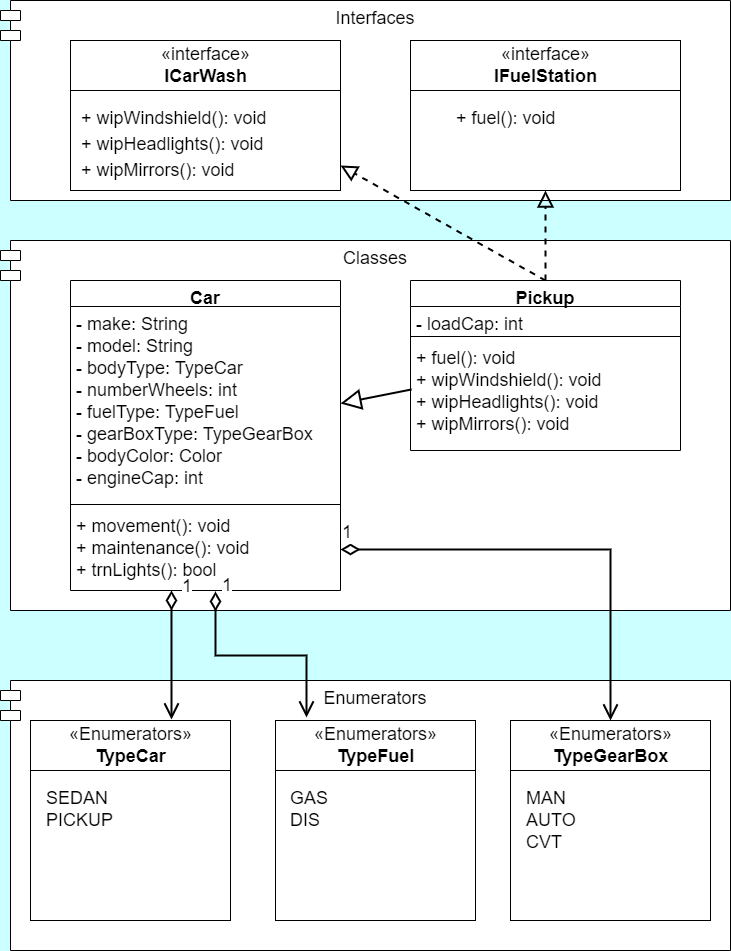

The diagram above was exported from draw.io. Its source (the exported page's mxGraphModel, read from the mxfile embedded in the PNG):
<mxGraphModel dx="1380" dy="749" grid="1" gridSize="10" guides="1" tooltips="1" connect="1" arrows="1" fold="1" page="1" pageScale="1" pageWidth="827" pageHeight="1169" background="#CCFFFF" math="0" shadow="0">
  <root>
    <mxCell id="0" />
    <mxCell id="1" parent="0" />
    <mxCell id="kp9aZkI5twLrqLlJCcCX-1" value="Interfaces" style="shape=module;align=left;spacingLeft=20;align=center;verticalAlign=top;shadow=0;fontSize=18;" vertex="1" parent="1">
      <mxGeometry x="30" y="40" width="730" height="200" as="geometry" />
    </mxCell>
    <mxCell id="kp9aZkI5twLrqLlJCcCX-2" value="Classes" style="shape=module;align=left;spacingLeft=20;align=center;verticalAlign=top;fontSize=18;" vertex="1" parent="1">
      <mxGeometry x="30" y="280" width="730" height="370" as="geometry" />
    </mxCell>
    <mxCell id="kp9aZkI5twLrqLlJCcCX-3" value="Enumerators" style="shape=module;align=left;spacingLeft=20;align=center;verticalAlign=top;fontSize=18;" vertex="1" parent="1">
      <mxGeometry x="30" y="720" width="730" height="270" as="geometry" />
    </mxCell>
    <mxCell id="kp9aZkI5twLrqLlJCcCX-17" value="&lt;font style=&quot;font-size: 18px;&quot;&gt;«interface»&lt;br&gt;&lt;b style=&quot;border-color: var(--border-color);&quot;&gt;ICarWash&lt;/b&gt;&lt;/font&gt;" style="html=1;rounded=0;" vertex="1" parent="1">
      <mxGeometry x="100" y="80" width="270" height="50" as="geometry" />
    </mxCell>
    <mxCell id="kp9aZkI5twLrqLlJCcCX-18" value="" style="html=1;" vertex="1" parent="1">
      <mxGeometry x="100" y="130" width="270" height="100" as="geometry" />
    </mxCell>
    <mxCell id="kp9aZkI5twLrqLlJCcCX-19" value="+ wipWindshield(): void" style="text;strokeColor=none;fillColor=none;align=left;verticalAlign=top;spacingLeft=4;spacingRight=4;overflow=hidden;rotatable=0;points=[[0,0.5],[1,0.5]];portConstraint=eastwest;fontSize=18;" vertex="1" parent="1">
      <mxGeometry x="105" y="140" width="200" height="26" as="geometry" />
    </mxCell>
    <mxCell id="kp9aZkI5twLrqLlJCcCX-20" value="+ wipHeadlights(): void" style="text;strokeColor=none;fillColor=none;align=left;verticalAlign=top;spacingLeft=4;spacingRight=4;overflow=hidden;rotatable=0;points=[[0,0.5],[1,0.5]];portConstraint=eastwest;fontSize=18;" vertex="1" parent="1">
      <mxGeometry x="105" y="166" width="200" height="26" as="geometry" />
    </mxCell>
    <mxCell id="kp9aZkI5twLrqLlJCcCX-21" value="+ wipMirrors(): void" style="text;strokeColor=none;fillColor=none;align=left;verticalAlign=top;spacingLeft=4;spacingRight=4;overflow=hidden;rotatable=0;points=[[0,0.5],[1,0.5]];portConstraint=eastwest;fontSize=18;" vertex="1" parent="1">
      <mxGeometry x="105" y="192" width="190" height="26" as="geometry" />
    </mxCell>
    <mxCell id="kp9aZkI5twLrqLlJCcCX-22" value="&lt;font style=&quot;font-size: 18px;&quot;&gt;«interface»&lt;br&gt;&lt;b&gt;IFuelStation&lt;/b&gt;&lt;/font&gt;" style="html=1;" vertex="1" parent="1">
      <mxGeometry x="440" y="80" width="270" height="50" as="geometry" />
    </mxCell>
    <mxCell id="kp9aZkI5twLrqLlJCcCX-23" value="" style="html=1;" vertex="1" parent="1">
      <mxGeometry x="440" y="130" width="270" height="100" as="geometry" />
    </mxCell>
    <mxCell id="kp9aZkI5twLrqLlJCcCX-24" value="+ fuel(): void" style="text;strokeColor=none;fillColor=none;align=left;verticalAlign=top;spacingLeft=4;spacingRight=4;overflow=hidden;rotatable=0;points=[[0,0.5],[1,0.5]];portConstraint=eastwest;fontSize=18;" vertex="1" parent="1">
      <mxGeometry x="480" y="140" width="120" height="26" as="geometry" />
    </mxCell>
    <mxCell id="kp9aZkI5twLrqLlJCcCX-25" value="Car" style="swimlane;fontStyle=1;align=center;verticalAlign=top;childLayout=stackLayout;horizontal=1;startSize=26;horizontalStack=0;resizeParent=1;resizeParentMax=0;resizeLast=0;collapsible=1;marginBottom=0;rounded=0;shadow=0;sketch=0;fontSize=18;" vertex="1" parent="1">
      <mxGeometry x="100" y="320" width="270" height="310" as="geometry" />
    </mxCell>
    <mxCell id="kp9aZkI5twLrqLlJCcCX-26" value="- make: String&#10;- model: String&#10;- bodyType: TypeCar&#10;- numberWheels: int&#10;- fuelType: TypeFuel&#10;- gearBoxType: TypeGearBox&#10;- bodyColor: Color&#10;- engineCap: int" style="text;strokeColor=none;fillColor=none;align=left;verticalAlign=top;spacingLeft=4;spacingRight=4;overflow=hidden;rotatable=0;points=[[0,0.5],[1,0.5]];portConstraint=eastwest;fontSize=18;" vertex="1" parent="kp9aZkI5twLrqLlJCcCX-25">
      <mxGeometry y="26" width="270" height="194" as="geometry" />
    </mxCell>
    <mxCell id="kp9aZkI5twLrqLlJCcCX-27" value="" style="line;strokeWidth=1;fillColor=none;align=left;verticalAlign=middle;spacingTop=-1;spacingLeft=3;spacingRight=3;rotatable=0;labelPosition=right;points=[];portConstraint=eastwest;strokeColor=inherit;rounded=0;shadow=0;sketch=0;fontSize=18;" vertex="1" parent="kp9aZkI5twLrqLlJCcCX-25">
      <mxGeometry y="220" width="270" height="8" as="geometry" />
    </mxCell>
    <mxCell id="kp9aZkI5twLrqLlJCcCX-28" value="+ movement(): void&#10;+ maintenance(): void&#10;+ trnLights(): bool" style="text;strokeColor=none;fillColor=none;align=left;verticalAlign=top;spacingLeft=4;spacingRight=4;overflow=hidden;rotatable=0;points=[[0,0.5],[1,0.5]];portConstraint=eastwest;fontSize=18;" vertex="1" parent="kp9aZkI5twLrqLlJCcCX-25">
      <mxGeometry y="228" width="270" height="82" as="geometry" />
    </mxCell>
    <mxCell id="kp9aZkI5twLrqLlJCcCX-29" value="Pickup" style="swimlane;fontStyle=1;align=center;verticalAlign=top;childLayout=stackLayout;horizontal=1;startSize=26;horizontalStack=0;resizeParent=1;resizeParentMax=0;resizeLast=0;collapsible=1;marginBottom=0;rounded=0;shadow=0;sketch=0;fontSize=18;" vertex="1" parent="1">
      <mxGeometry x="440" y="320" width="270" height="170" as="geometry" />
    </mxCell>
    <mxCell id="kp9aZkI5twLrqLlJCcCX-30" value="- loadCap: int" style="text;strokeColor=none;fillColor=none;align=left;verticalAlign=top;spacingLeft=4;spacingRight=4;overflow=hidden;rotatable=0;points=[[0,0.5],[1,0.5]];portConstraint=eastwest;fontSize=18;" vertex="1" parent="kp9aZkI5twLrqLlJCcCX-29">
      <mxGeometry y="26" width="270" height="26" as="geometry" />
    </mxCell>
    <mxCell id="kp9aZkI5twLrqLlJCcCX-31" value="" style="line;strokeWidth=1;fillColor=none;align=left;verticalAlign=middle;spacingTop=-1;spacingLeft=3;spacingRight=3;rotatable=0;labelPosition=right;points=[];portConstraint=eastwest;strokeColor=inherit;rounded=0;shadow=0;sketch=0;fontSize=18;" vertex="1" parent="kp9aZkI5twLrqLlJCcCX-29">
      <mxGeometry y="52" width="270" height="8" as="geometry" />
    </mxCell>
    <mxCell id="kp9aZkI5twLrqLlJCcCX-32" value="+ fuel(): void&#10;+ wipWindshield(): void&#10;+ wipHeadlights(): void&#10;+ wipMirrors(): void" style="text;strokeColor=none;fillColor=none;align=left;verticalAlign=top;spacingLeft=4;spacingRight=4;overflow=hidden;rotatable=0;points=[[0,0.5],[1,0.5]];portConstraint=eastwest;fontSize=18;" vertex="1" parent="kp9aZkI5twLrqLlJCcCX-29">
      <mxGeometry y="60" width="270" height="110" as="geometry" />
    </mxCell>
    <mxCell id="kp9aZkI5twLrqLlJCcCX-33" value="«Enumerators»&lt;br&gt;&lt;b&gt;TypeCar&lt;/b&gt;" style="html=1;rounded=0;shadow=0;sketch=0;fontSize=18;" vertex="1" parent="1">
      <mxGeometry x="60" y="760" width="200" height="50" as="geometry" />
    </mxCell>
    <mxCell id="kp9aZkI5twLrqLlJCcCX-34" value="«Enumerators»&lt;br&gt;&lt;b&gt;TypeFuel&lt;/b&gt;" style="html=1;rounded=0;shadow=0;sketch=0;fontSize=18;" vertex="1" parent="1">
      <mxGeometry x="305" y="760" width="200" height="50" as="geometry" />
    </mxCell>
    <mxCell id="kp9aZkI5twLrqLlJCcCX-35" value="«Enumerators»&lt;br&gt;&lt;b&gt;TypeGearBox&lt;/b&gt;" style="html=1;rounded=0;shadow=0;sketch=0;fontSize=18;" vertex="1" parent="1">
      <mxGeometry x="540" y="760" width="200" height="50" as="geometry" />
    </mxCell>
    <mxCell id="kp9aZkI5twLrqLlJCcCX-36" value="" style="html=1;rounded=0;shadow=0;sketch=0;fontSize=18;" vertex="1" parent="1">
      <mxGeometry x="60" y="810" width="200" height="150" as="geometry" />
    </mxCell>
    <mxCell id="kp9aZkI5twLrqLlJCcCX-37" value="" style="html=1;rounded=0;shadow=0;sketch=0;fontSize=18;" vertex="1" parent="1">
      <mxGeometry x="305" y="810" width="200" height="150" as="geometry" />
    </mxCell>
    <mxCell id="kp9aZkI5twLrqLlJCcCX-38" value="" style="html=1;rounded=0;shadow=0;sketch=0;fontSize=18;" vertex="1" parent="1">
      <mxGeometry x="540" y="810" width="200" height="150" as="geometry" />
    </mxCell>
    <mxCell id="kp9aZkI5twLrqLlJCcCX-39" value="SEDAN&#10;PICKUP" style="text;strokeColor=none;fillColor=none;align=left;verticalAlign=top;spacingLeft=4;spacingRight=4;overflow=hidden;rotatable=0;points=[[0,0.5],[1,0.5]];portConstraint=eastwest;fontSize=18;" vertex="1" parent="1">
      <mxGeometry x="70" y="820" width="100" height="50" as="geometry" />
    </mxCell>
    <mxCell id="kp9aZkI5twLrqLlJCcCX-40" value="GAS&#10;DIS" style="text;strokeColor=none;fillColor=none;align=left;verticalAlign=top;spacingLeft=4;spacingRight=4;overflow=hidden;rotatable=0;points=[[0,0.5],[1,0.5]];portConstraint=eastwest;fontSize=18;" vertex="1" parent="1">
      <mxGeometry x="314" y="820" width="100" height="60" as="geometry" />
    </mxCell>
    <mxCell id="kp9aZkI5twLrqLlJCcCX-41" value="MAN&#10;AUTO&#10;CVT" style="text;strokeColor=none;fillColor=none;align=left;verticalAlign=top;spacingLeft=4;spacingRight=4;overflow=hidden;rotatable=0;points=[[0,0.5],[1,0.5]];portConstraint=eastwest;fontSize=18;" vertex="1" parent="1">
      <mxGeometry x="550" y="820" width="100" height="80" as="geometry" />
    </mxCell>
    <mxCell id="kp9aZkI5twLrqLlJCcCX-45" value="" style="endArrow=block;dashed=1;endFill=0;endSize=12;html=1;rounded=0;fontSize=18;exitX=0.5;exitY=0;exitDx=0;exitDy=0;entryX=1;entryY=0.75;entryDx=0;entryDy=0;startSize=8;strokeWidth=2;" edge="1" parent="1" source="kp9aZkI5twLrqLlJCcCX-29" target="kp9aZkI5twLrqLlJCcCX-18">
      <mxGeometry width="160" relative="1" as="geometry">
        <mxPoint x="330" y="250" as="sourcePoint" />
        <mxPoint x="490" y="250" as="targetPoint" />
      </mxGeometry>
    </mxCell>
    <mxCell id="kp9aZkI5twLrqLlJCcCX-46" value="" style="endArrow=block;dashed=1;endFill=0;endSize=12;html=1;rounded=0;fontSize=18;exitX=0.5;exitY=0;exitDx=0;exitDy=0;entryX=0.5;entryY=1;entryDx=0;entryDy=0;strokeWidth=2;" edge="1" parent="1" source="kp9aZkI5twLrqLlJCcCX-29" target="kp9aZkI5twLrqLlJCcCX-23">
      <mxGeometry width="160" relative="1" as="geometry">
        <mxPoint x="330" y="350" as="sourcePoint" />
        <mxPoint x="490" y="350" as="targetPoint" />
      </mxGeometry>
    </mxCell>
    <mxCell id="kp9aZkI5twLrqLlJCcCX-48" value="" style="endArrow=block;endSize=16;endFill=0;html=1;rounded=0;fontSize=18;exitX=0.004;exitY=0.445;exitDx=0;exitDy=0;exitPerimeter=0;entryX=1;entryY=0.5;entryDx=0;entryDy=0;strokeWidth=2;" edge="1" parent="1" source="kp9aZkI5twLrqLlJCcCX-32" target="kp9aZkI5twLrqLlJCcCX-26">
      <mxGeometry width="160" relative="1" as="geometry">
        <mxPoint x="330" y="350" as="sourcePoint" />
        <mxPoint x="490" y="350" as="targetPoint" />
      </mxGeometry>
    </mxCell>
    <mxCell id="kp9aZkI5twLrqLlJCcCX-49" value="1" style="endArrow=open;html=1;endSize=12;startArrow=diamondThin;startSize=14;startFill=0;edgeStyle=orthogonalEdgeStyle;align=left;verticalAlign=bottom;rounded=0;fontSize=18;exitX=1;exitY=0.5;exitDx=0;exitDy=0;entryX=0.5;entryY=0;entryDx=0;entryDy=0;strokeWidth=2;" edge="1" parent="1" source="kp9aZkI5twLrqLlJCcCX-28" target="kp9aZkI5twLrqLlJCcCX-35">
      <mxGeometry x="-1" y="3" relative="1" as="geometry">
        <mxPoint x="330" y="650" as="sourcePoint" />
        <mxPoint x="490" y="650" as="targetPoint" />
        <Array as="points">
          <mxPoint x="640" y="589" />
        </Array>
      </mxGeometry>
    </mxCell>
    <mxCell id="kp9aZkI5twLrqLlJCcCX-52" value="1" style="endArrow=open;html=1;endSize=12;startArrow=diamondThin;startSize=14;startFill=0;edgeStyle=orthogonalEdgeStyle;align=left;verticalAlign=bottom;rounded=0;fontSize=18;exitX=0.537;exitY=1.012;exitDx=0;exitDy=0;exitPerimeter=0;entryX=0.155;entryY=-0.06;entryDx=0;entryDy=0;entryPerimeter=0;strokeWidth=2;" edge="1" parent="1" source="kp9aZkI5twLrqLlJCcCX-28" target="kp9aZkI5twLrqLlJCcCX-34">
      <mxGeometry x="-0.9246" y="5" relative="1" as="geometry">
        <mxPoint x="330" y="850" as="sourcePoint" />
        <mxPoint x="490" y="850" as="targetPoint" />
        <mxPoint as="offset" />
      </mxGeometry>
    </mxCell>
    <mxCell id="kp9aZkI5twLrqLlJCcCX-53" value="1" style="endArrow=open;html=1;endSize=12;startArrow=diamondThin;startSize=14;startFill=0;edgeStyle=orthogonalEdgeStyle;align=left;verticalAlign=bottom;rounded=0;fontSize=18;exitX=0.374;exitY=1;exitDx=0;exitDy=0;exitPerimeter=0;entryX=0.705;entryY=-0.02;entryDx=0;entryDy=0;entryPerimeter=0;strokeWidth=2;" edge="1" parent="1" source="kp9aZkI5twLrqLlJCcCX-28" target="kp9aZkI5twLrqLlJCcCX-33">
      <mxGeometry x="-0.8449" y="9" relative="1" as="geometry">
        <mxPoint x="80" y="700" as="sourcePoint" />
        <mxPoint x="240" y="700" as="targetPoint" />
        <mxPoint as="offset" />
      </mxGeometry>
    </mxCell>
  </root>
</mxGraphModel>